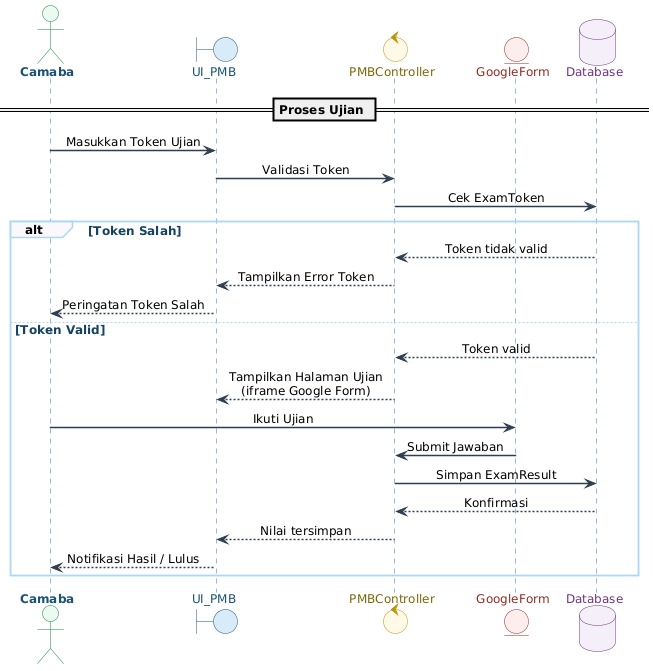

The diagram above was rendered by PlantUML. Its source (embedded in the PNG):
@startuml
skinparam DefaultFontName Arial
skinparam DefaultFontSize 12
skinparam responseMessageBelowArrow true
skinparam SequenceArrowThickness 1.5
skinparam SequenceArrowColor #2C3E50
skinparam SequenceMessageAlign center
skinparam SequenceGroupBackgroundColor #F8F9FA
skinparam SequenceGroupBorderColor #AED6F1
skinparam SequenceGroupFontColor #154360
skinparam SequenceGroupFontStyle bold
skinparam SequenceLifeLineBorderColor #2874A6
skinparam SequenceLifeLineBackgroundColor #D6EAF8
skinparam actor {
  BackgroundColor #EAFAF1
  BorderColor #1E8449
  FontColor #1A5276
  FontStyle bold
}
skinparam boundary {
  BackgroundColor #D6EAF8
  BorderColor #1A5276
  FontColor #1A5276
}
skinparam control {
  BackgroundColor #FEF9E7
  BorderColor #B7950B
  FontColor #7D6608
}
skinparam entity {
  BackgroundColor #FDEDEC
  BorderColor #922B21
  FontColor #922B21
}
skinparam database {
  BackgroundColor #F5EEF8
  BorderColor #6C3483
  FontColor #6C3483
}
skinparam participantPadding 50

actor Camaba
boundary "UI_PMB" as UI
control "PMBController" as Controller
entity "GoogleForm" as GF
database "Database" as DB

== Proses Ujian ==
Camaba -> UI : Masukkan Token Ujian
UI -> Controller : Validasi Token
Controller -> DB : Cek ExamToken

alt Token Salah
  DB --> Controller : Token tidak valid
  Controller --> UI : Tampilkan Error Token
  UI --> Camaba : Peringatan Token Salah
else Token Valid
  DB --> Controller : Token valid
  Controller --> UI : Tampilkan Halaman Ujian\n(iframe Google Form)
  Camaba -> GF : Ikuti Ujian
  GF -> Controller : Submit Jawaban
  Controller -> DB : Simpan ExamResult
  DB --> Controller : Konfirmasi
  Controller --> UI : Nilai tersimpan
  UI --> Camaba : Notifikasi Hasil / Lulus
end
@enduml